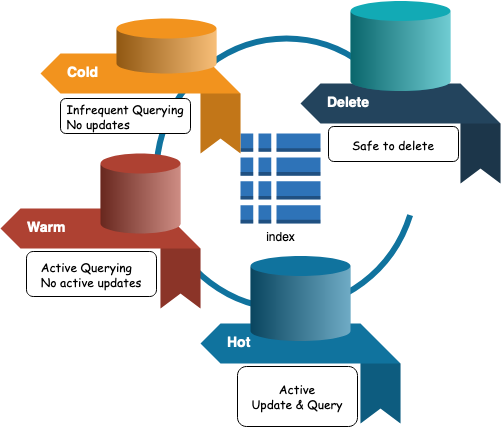

The diagram above was exported from draw.io. Its source (the exported page's mxGraphModel, read from the mxfile embedded in the PNG):
<mxGraphModel dx="906" dy="638" grid="1" gridSize="10" guides="1" tooltips="1" connect="1" arrows="1" fold="1" page="1" pageScale="1" pageWidth="850" pageHeight="1100" math="0" shadow="0">
  <root>
    <mxCell id="0" />
    <mxCell id="1" parent="0" />
    <mxCell id="2" value="index" style="outlineConnect=0;dashed=0;verticalLabelPosition=bottom;verticalAlign=top;align=center;html=1;shape=mxgraph.aws3.global_secondary_index;fillColor=#2E73B8;gradientColor=none;" vertex="1" parent="1">
      <mxGeometry x="380" y="190" width="80" height="90" as="geometry" />
    </mxCell>
    <mxCell id="3" value="" style="verticalLabelPosition=bottom;verticalAlign=top;html=1;shape=mxgraph.basic.arc;strokeColor=#10739E;strokeWidth=6;startAngle=0.3;endAngle=0.1;" vertex="1" parent="1">
      <mxGeometry x="296" y="95" width="260" height="270" as="geometry" />
    </mxCell>
    <mxCell id="4" value="&lt;div&gt;Active&lt;/div&gt;&lt;div&gt;Update &amp;amp; Query&lt;/div&gt;" style="rounded=1;whiteSpace=wrap;html=1;fontFamily=Comic Sans MS;" vertex="1" parent="1">
      <mxGeometry x="377" y="423" width="120" height="60" as="geometry" />
    </mxCell>
    <mxCell id="5" value="&lt;div align=&quot;left&quot;&gt;Active Querying&lt;br&gt;&lt;/div&gt;&lt;div&gt;No active updates&lt;br&gt;&lt;/div&gt;" style="rounded=1;whiteSpace=wrap;html=1;fontFamily=Comic Sans MS;" vertex="1" parent="1">
      <mxGeometry x="166" y="308" width="130" height="45" as="geometry" />
    </mxCell>
    <mxCell id="6" value="Hot" style="html=1;shape=mxgraph.infographic.bannerHalfFold;dx=40;dx2=20;notch=15;fillColor=#10739E;strokeColor=none;align=left;verticalAlign=top;fontColor=#ffffff;fontSize=14;fontStyle=1;spacingLeft=25;spacingTop=5;" vertex="1" parent="1">
      <mxGeometry x="340" y="380" width="200" height="100" as="geometry" />
    </mxCell>
    <mxCell id="7" value="Cold" style="html=1;shape=mxgraph.infographic.bannerHalfFold;dx=40;dx2=20;notch=15;fillColor=#F2931E;strokeColor=none;align=left;verticalAlign=top;fontColor=#ffffff;fontSize=14;fontStyle=1;spacingLeft=25;spacingTop=5;" vertex="1" parent="1">
      <mxGeometry x="180" y="110" width="200" height="100" as="geometry" />
    </mxCell>
    <mxCell id="8" value="Warm" style="html=1;shape=mxgraph.infographic.bannerHalfFold;dx=40;dx2=20;notch=15;fillColor=#AE4132;strokeColor=none;align=left;verticalAlign=top;fontColor=#ffffff;fontSize=14;fontStyle=1;spacingLeft=25;spacingTop=5;" vertex="1" parent="1">
      <mxGeometry x="140" y="265" width="200" height="100" as="geometry" />
    </mxCell>
    <mxCell id="9" value="Delete" style="html=1;shape=mxgraph.infographic.bannerHalfFold;dx=40;dx2=20;notch=15;fillColor=#23445D;strokeColor=none;align=left;verticalAlign=top;fontColor=#ffffff;fontSize=14;fontStyle=1;spacingLeft=25;spacingTop=5;" vertex="1" parent="1">
      <mxGeometry x="440" y="140" width="200" height="100" as="geometry" />
    </mxCell>
    <mxCell id="10" value="" style="verticalLabelPosition=middle;verticalAlign=middle;html=1;shape=mxgraph.infographic.cylinder;fillColor=#12AAB5;strokeColor=none;shadow=0;align=left;labelPosition=right;spacingLeft=10;fontStyle=1;fontColor=#12AAB5;" vertex="1" parent="1">
      <mxGeometry x="490" y="57.5" width="100" height="90" as="geometry" />
    </mxCell>
    <mxCell id="11" value="" style="verticalLabelPosition=middle;verticalAlign=middle;html=1;shape=mxgraph.infographic.cylinder;fillColor=#AE4132;strokeColor=none;shadow=0;align=left;labelPosition=right;spacingLeft=10;fontStyle=1;fontColor=#AE4132;" vertex="1" parent="1">
      <mxGeometry x="240" y="210" width="80" height="80" as="geometry" />
    </mxCell>
    <mxCell id="12" value="" style="verticalLabelPosition=middle;verticalAlign=middle;html=1;shape=mxgraph.infographic.cylinder;fillColor=#F2931E;strokeColor=none;shadow=0;align=left;labelPosition=right;spacingLeft=10;fontStyle=1;fontColor=#F2931E;" vertex="1" parent="1">
      <mxGeometry x="256" y="75" width="100" height="55" as="geometry" />
    </mxCell>
    <mxCell id="13" value="" style="verticalLabelPosition=middle;verticalAlign=middle;html=1;shape=mxgraph.infographic.cylinder;fillColor=#10739E;strokeColor=none;shadow=0;align=left;labelPosition=right;spacingLeft=10;fontStyle=1;fontColor=#10739E;" vertex="1" parent="1">
      <mxGeometry x="390" y="312.5" width="100" height="85" as="geometry" />
    </mxCell>
    <mxCell id="14" value="&lt;div align=&quot;left&quot;&gt;Infrequent Querying&lt;/div&gt;&lt;div align=&quot;left&quot;&gt;No updates&lt;br&gt;&lt;/div&gt;" style="rounded=1;whiteSpace=wrap;html=1;fontFamily=Comic Sans MS;" vertex="1" parent="1">
      <mxGeometry x="200" y="155" width="130" height="35" as="geometry" />
    </mxCell>
    <mxCell id="15" value="Safe to delete" style="rounded=1;whiteSpace=wrap;html=1;fontFamily=Comic Sans MS;" vertex="1" parent="1">
      <mxGeometry x="468" y="183" width="130" height="35" as="geometry" />
    </mxCell>
  </root>
</mxGraphModel>